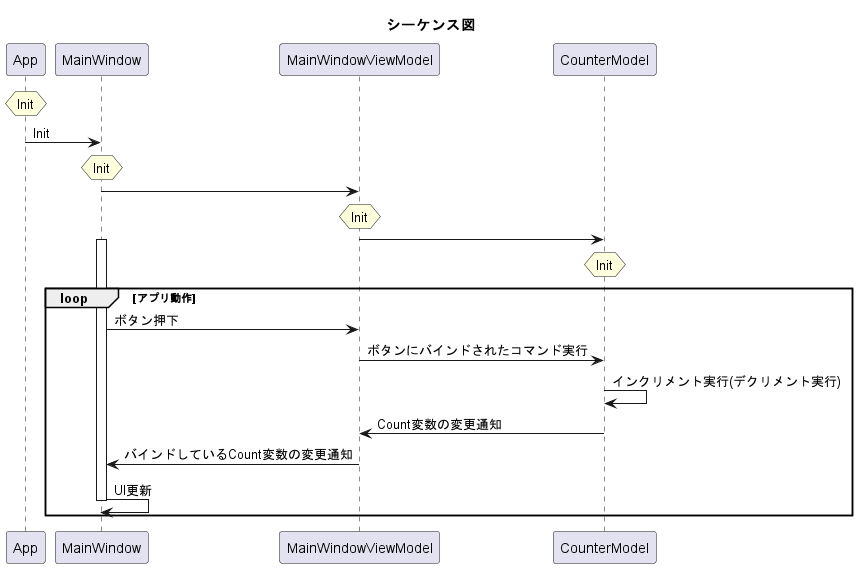

The diagram above was rendered by PlantUML. Its source (embedded in the PNG):
@startuml sequence

title シーケンス図

hnote over App : Init
App -> MainWindow : Init
hnote over MainWindow : Init
MainWindow -> MainWindowViewModel
hnote over MainWindowViewModel : Init
MainWindowViewModel -> CounterModel
hnote over CounterModel : Init

loop アプリ動作

    activate MainWindow
    MainWindow -> MainWindowViewModel : ボタン押下
    MainWindowViewModel -> CounterModel : ボタンにバインドされたコマンド実行
    CounterModel -> CounterModel : インクリメント実行(デクリメント実行)
    CounterModel -> MainWindowViewModel : Count変数の変更通知
    MainWindowViewModel -> MainWindow : バインドしているCount変数の変更通知
    MainWindow -> MainWindow : UI更新
    deactivate MainWindow

end

@enduml